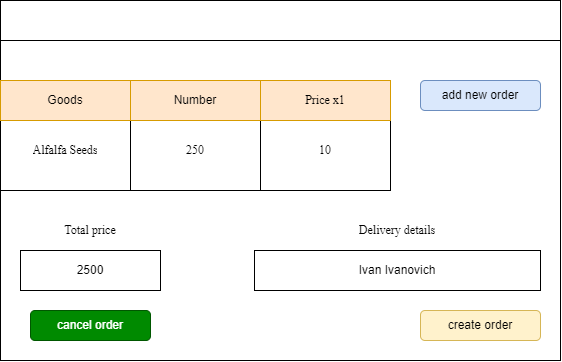

The diagram above was exported from draw.io. Its source (the exported page's mxGraphModel, read from the mxfile embedded in the PNG):
<mxGraphModel dx="979" dy="546" grid="1" gridSize="10" guides="1" tooltips="1" connect="1" arrows="1" fold="1" page="1" pageScale="1" pageWidth="827" pageHeight="1169" background="#FFFFFF" math="0" shadow="0">
  <root>
    <mxCell id="0" />
    <mxCell id="1" parent="0" />
    <mxCell id="vN40bKkNE5esF6RDdn0k-1" value="" style="rounded=0;whiteSpace=wrap;html=1;" vertex="1" parent="1">
      <mxGeometry x="160" y="400" width="560" height="360" as="geometry" />
    </mxCell>
    <mxCell id="vN40bKkNE5esF6RDdn0k-2" value="" style="rounded=0;whiteSpace=wrap;html=1;" vertex="1" parent="1">
      <mxGeometry x="160" y="400" width="560" height="40" as="geometry" />
    </mxCell>
    <mxCell id="vN40bKkNE5esF6RDdn0k-3" value="" style="rounded=0;whiteSpace=wrap;html=1;" vertex="1" parent="1">
      <mxGeometry x="160" y="480" width="390" height="110" as="geometry" />
    </mxCell>
    <mxCell id="vN40bKkNE5esF6RDdn0k-4" value="2500" style="rounded=0;whiteSpace=wrap;html=1;" vertex="1" parent="1">
      <mxGeometry x="180" y="650" width="140" height="40" as="geometry" />
    </mxCell>
    <mxCell id="vN40bKkNE5esF6RDdn0k-5" value="Ivan Ivanovich" style="rounded=0;whiteSpace=wrap;html=1;" vertex="1" parent="1">
      <mxGeometry x="414" y="650" width="286" height="40" as="geometry" />
    </mxCell>
    <mxCell id="vN40bKkNE5esF6RDdn0k-6" value="create order" style="rounded=1;whiteSpace=wrap;html=1;fillColor=#fff2cc;strokeColor=#d6b656;" vertex="1" parent="1">
      <mxGeometry x="580" y="710" width="120" height="30" as="geometry" />
    </mxCell>
    <mxCell id="vN40bKkNE5esF6RDdn0k-7" value="add new order" style="rounded=1;whiteSpace=wrap;html=1;fillColor=#dae8fc;strokeColor=#6c8ebf;" vertex="1" parent="1">
      <mxGeometry x="580" y="480" width="120" height="30" as="geometry" />
    </mxCell>
    <mxCell id="vN40bKkNE5esF6RDdn0k-8" value="" style="rounded=0;whiteSpace=wrap;html=1;" vertex="1" parent="1">
      <mxGeometry x="160" y="480" width="360" height="40" as="geometry" />
    </mxCell>
    <mxCell id="vN40bKkNE5esF6RDdn0k-9" value="" style="rounded=0;whiteSpace=wrap;html=1;" vertex="1" parent="1">
      <mxGeometry x="160" y="480" width="130" height="110" as="geometry" />
    </mxCell>
    <mxCell id="vN40bKkNE5esF6RDdn0k-10" value="" style="rounded=0;whiteSpace=wrap;html=1;" vertex="1" parent="1">
      <mxGeometry x="290" y="480" width="130" height="110" as="geometry" />
    </mxCell>
    <mxCell id="vN40bKkNE5esF6RDdn0k-12" value="Price x1" style="rounded=0;whiteSpace=wrap;html=1;fillColor=#ffe6cc;strokeColor=#d79b00;" vertex="1" parent="1">
      <mxGeometry x="420" y="480" width="130" height="40" as="geometry" />
    </mxCell>
    <mxCell id="vN40bKkNE5esF6RDdn0k-13" value="Number" style="rounded=0;whiteSpace=wrap;html=1;fillColor=#ffe6cc;strokeColor=#d79b00;" vertex="1" parent="1">
      <mxGeometry x="290" y="480" width="130" height="40" as="geometry" />
    </mxCell>
    <mxCell id="vN40bKkNE5esF6RDdn0k-14" value="Goods" style="rounded=0;whiteSpace=wrap;html=1;fillColor=#ffe6cc;strokeColor=#d79b00;" vertex="1" parent="1">
      <mxGeometry x="160" y="480" width="130" height="40" as="geometry" />
    </mxCell>
    <mxCell id="vN40bKkNE5esF6RDdn0k-15" value="" style="rounded=0;whiteSpace=wrap;html=1;" vertex="1" parent="1">
      <mxGeometry x="420" y="480" width="130" height="110" as="geometry" />
    </mxCell>
    <UserObject label="Total price" placeholders="1" name="Variable" id="vN40bKkNE5esF6RDdn0k-16">
      <mxCell style="text;html=1;strokeColor=none;fillColor=none;align=center;verticalAlign=middle;whiteSpace=wrap;overflow=hidden;fontFamily=Times New Roman;" vertex="1" parent="1">
        <mxGeometry x="210" y="620" width="80" height="20" as="geometry" />
      </mxCell>
    </UserObject>
    <UserObject label="Delivery details" placeholders="1" name="Variable" id="vN40bKkNE5esF6RDdn0k-17">
      <mxCell style="text;html=1;strokeColor=none;fillColor=none;align=center;verticalAlign=middle;whiteSpace=wrap;overflow=hidden;fontFamily=Times New Roman;" vertex="1" parent="1">
        <mxGeometry x="517" y="620" width="80" height="20" as="geometry" />
      </mxCell>
    </UserObject>
    <mxCell id="vN40bKkNE5esF6RDdn0k-18" value="Price x1" style="rounded=0;whiteSpace=wrap;html=1;fontFamily=Times New Roman;fillColor=#ffe6cc;strokeColor=#d79b00;" vertex="1" parent="1">
      <mxGeometry x="420" y="480" width="130" height="40" as="geometry" />
    </mxCell>
    <UserObject label="Alfalfa Seeds" placeholders="1" name="Variable" id="vN40bKkNE5esF6RDdn0k-19">
      <mxCell style="text;html=1;strokeColor=none;fillColor=none;align=center;verticalAlign=middle;whiteSpace=wrap;overflow=hidden;fontFamily=Times New Roman;" vertex="1" parent="1">
        <mxGeometry x="185" y="540" width="80" height="20" as="geometry" />
      </mxCell>
    </UserObject>
    <UserObject label="250" placeholders="1" name="Variable" id="vN40bKkNE5esF6RDdn0k-20">
      <mxCell style="text;html=1;strokeColor=none;fillColor=none;align=center;verticalAlign=middle;whiteSpace=wrap;overflow=hidden;fontFamily=Times New Roman;" vertex="1" parent="1">
        <mxGeometry x="315" y="540" width="80" height="20" as="geometry" />
      </mxCell>
    </UserObject>
    <UserObject label="10" placeholders="1" name="Variable" id="vN40bKkNE5esF6RDdn0k-21">
      <mxCell style="text;html=1;strokeColor=none;fillColor=none;align=center;verticalAlign=middle;whiteSpace=wrap;overflow=hidden;fontFamily=Times New Roman;" vertex="1" parent="1">
        <mxGeometry x="445" y="540" width="80" height="20" as="geometry" />
      </mxCell>
    </UserObject>
    <mxCell id="vN40bKkNE5esF6RDdn0k-22" value="cancel order" style="rounded=1;whiteSpace=wrap;html=1;fillColor=#008a00;strokeColor=#005700;fontColor=#ffffff;" vertex="1" parent="1">
      <mxGeometry x="190" y="710" width="120" height="30" as="geometry" />
    </mxCell>
  </root>
</mxGraphModel>